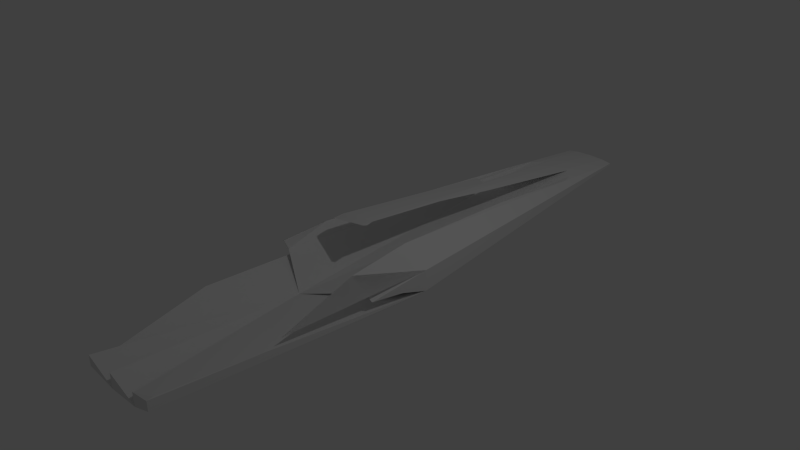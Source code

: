 # Source: Rubble2.blend  (saved by Blender 2.65.0; exported with 4.5.12 LTS)
import bpy
from mathutils import Matrix  # noqa: F401  (used for matrix-valued properties, if any)

bpy.ops.wm.read_factory_settings(use_empty=True)
scene = bpy.context.scene
scene.name = 'Scene'

# ---- collections
col_collection_1 = bpy.data.collections.new('Collection 1'); scene.collection.children.link(col_collection_1)

# ---- world
world_world = bpy.data.worlds.new('World'); scene.world = world_world
world_world.color = (0.05088, 0.05088, 0.05088)
world_world.use_sun_shadow = False
world_world.sun_shadow_jitter_overblur = 0.0
world_world.cycles.sampling_method = 'MANUAL'
world_world.cycles.sample_map_resolution = 256

# ---- cameras
cam_camera = bpy.data.cameras.new('Camera')
cam_camera.clip_end = 100.0
cam_camera.lens = 35.0
cam_camera.sensor_width = 32.0
cam_camera.sensor_height = 18.0
cam_camera.ortho_scale = 7.314
cam_camera.dof.focus_distance = 0.0
cam_camera.dof.aperture_fstop = 128.0

# ---- lights
light_lamp = bpy.data.lights.new('Lamp', 'POINT')
light_lamp.transmission_factor = 0.0
light_lamp.cutoff_distance = 30.0
light_lamp.energy = 100.0
light_lamp.shadow_buffer_clip_start = 1.001
light_lamp.shadow_soft_size = 0.1
light_lamp.shadow_maximum_resolution = 0.006
light_lamp.use_absolute_resolution = True
light_lamp.cycles.use_multiple_importance_sampling = False

# ---- meshes
me_cylinder = bpy.data.meshes.new('Cylinder')
me_cylinder.from_pydata([(0.015, 0.4564, 0.03094), (0.0, 0.4655, -1.105e-08), (-0.01965, 0.4536, 0.04053), (-0.5878, 0.3766, -8.937e-09), (0.1086, 0.2743, -0.5719), (0.2421, 0.03937, -1.275), (1.402e-08, 0.04866, -1.275), (0.008936, 0.3568, -0.3312), (-0.4084, 0.2015, -0.6616), (-0.162, 0.2507, -0.6227), (-0.2421, 0.03937, -1.275), (-0.3101, 0.1057, -1.024), (-0.5959, 0.3637, 0.04152), (-2.199e-08, -0.04866, -1.275), (0.2299, 0.1174, -1.025), (0.3158, 0.1112, -1.003), (-0.3917, 0.01504, -1.275), (-0.3971, 0.09737, -1.005), (-0.4493, 0.1213, -0.9001), (-0.6352, 0.3462, -8.217e-09), (0.2421, -0.03937, -1.275), (0.3917, 0.01504, -1.275), (0.3745, 0.1067, -0.9866), (0.4363, 0.1099, -0.9436), (0.5878, 0.3766, -8.937e-09), (0.4426, 0.2349, -0.5355), (-0.2421, -0.03937, -1.275), (-0.9511, 0.1438, -3.414e-09), (-8.742e-08, -0.4655, 1.105e-08), (0.3917, -0.01504, -1.275), (0.9511, 0.1438, -3.414e-09), (-0.3917, -0.01504, -1.275), (-0.9172, 0.128, 0.2034), (0.5878, -0.3766, 8.937e-09), (0.9511, -0.1438, 3.414e-09), (0.6382, 0.2989, 0.2455), (0.8554, 0.09905, 0.5738), (-0.5878, -0.3766, 8.937e-09), (-0.9511, -0.1438, 3.414e-09), (-0.9204, -0.02373, 0.1836), (-0.8612, -0.03084, 0.539), (0.4848, -0.1722, 1.0), (0.9127, 0.03227, 0.23), (0.8457, 0.01135, 0.632), (0.7844, -0.06578, 1.0), (0.9341, -0.02927, 0.1016), (-0.4848, -0.1722, 1.0), (-6.792e-08, -0.2129, 1.0), (0.7844, 0.06578, 1.0), (-3.307e-08, -0.00705, 1.0), (0.7797, 0.07317, 0.9762), (-0.4848, -0.02907, 1.0), (0.5074, 0.016, 1.0), (0.4848, 0.01497, 1.0), (-0.3564, -0.3474, 0.2614)], [], [(46, 54, 40), (42, 30, 36, 35), (34, 44, 33), (33, 41, 28), (28, 47, 46), (52, 50, 43), (41, 48, 52), (48, 44, 43), (54, 17, 39), (39, 18, 27, 32), (12, 3, 19), (16, 26, 31), (7, 6, 1), (4, 5, 6, 7), (23, 25, 24), (24, 21, 23), (21, 22, 23), (21, 5, 15, 22), (21, 30, 34), (29, 34, 33), (20, 33, 28), (13, 28, 26), (26, 37, 31), (31, 38, 27), (11, 14, 9, 10), (9, 1, 10), (8, 3, 1, 9), (7, 19, 3, 8), (35, 24, 25, 45), (30, 24, 35), (19, 2, 12), (35, 36, 30), (43, 34, 45, 54), (30, 42, 45), (34, 30, 45), (44, 41, 33), (41, 47, 28), (37, 28, 46), (43, 44, 34), (39, 38, 40, 54), (32, 27, 38, 39), (47, 41, 49), (49, 54, 51, 47), (46, 47, 51), (53, 54, 49, 41), (52, 53, 41), (44, 48, 41), (11, 15, 14), (10, 26, 16), (10, 13, 26), (10, 6, 13), (6, 5, 13), (13, 5, 20), (5, 21, 29), (20, 5, 29), (46, 51, 54), (5, 4, 14), (14, 15, 5), (2, 1, 3), (24, 30, 21), (29, 21, 34), (20, 29, 33), (13, 20, 28), (28, 37, 26), (37, 38, 31), (16, 31, 27), (6, 10, 1), (16, 27, 18), (39, 17, 16, 18), (11, 10, 16, 17), (53, 52, 54), (22, 54, 45, 23), (3, 12, 2), (19, 7, 1, 0), (52, 43, 54), (40, 38, 37, 46), (52, 48, 50), (50, 48, 43), (25, 23, 45), (45, 42, 35), (17, 54, 22, 15), (11, 17, 15), (4, 7, 9, 14), (8, 9, 7), (19, 0, 2), (1, 2, 0)])
me_cylinder.use_remesh_preserve_volume = False
me_cylinder.use_remesh_preserve_attributes = False
me_cylinder.use_mirror_vertex_groups = False
me_cylinder.update()

# ---- objects
ob_cylinder = bpy.data.objects.new('Cylinder', me_cylinder)
ob_lamp = bpy.data.objects.new('Lamp', light_lamp)
ob_camera = bpy.data.objects.new('Camera', cam_camera)

# ---- transforms, parenting, visibility, modifiers, constraints
ob_cylinder.location = (0.0, 0.0, 0.0)
ob_cylinder.rotation_euler = (1.571, -0.0, 0.0)
ob_cylinder.scale = (1.0, 1.0, 3.653)
ob_cylinder.lineart.crease_threshold = 0.0
ob_lamp.location = (4.076, 1.005, 5.904)
ob_lamp.rotation_euler = (0.6503, 0.05522, 1.866)
ob_lamp.lock_rotations_4d = False
ob_lamp.empty_display_type = 'ARROWS'
ob_lamp.color = (0.0, 0.0, 0.0, 0.0)
ob_lamp.lineart.crease_threshold = 0.0
ob_camera.location = (7.481, -6.508, 5.344)
ob_camera.rotation_euler = (1.109, 0.01082, 0.8149)
ob_camera.lock_rotations_4d = False
ob_camera.empty_display_type = 'ARROWS'
ob_camera.color = (0.0, 0.0, 0.0, 0.0)
ob_camera.display_type = 'WIRE'
ob_camera.lineart.crease_threshold = 0.0

# ---- collection membership
col_collection_1.objects.link(ob_cylinder)
col_collection_1.objects.link(ob_lamp)
col_collection_1.objects.link(ob_camera)

# ---- scene / render settings (as saved in the file)
scene.camera = ob_camera
scene.frame_start = 1; scene.frame_end = 250; scene.frame_set(1)
scene.render.engine = 'BLENDER_EEVEE_NEXT'
scene.render.image_settings.color_mode = 'RGB'
scene.render.image_settings.compression = 90
scene.render.resolution_percentage = 50
scene.render.dither_intensity = 0.0
scene.render.bake_margin = 2
scene.render.bake_bias = 0.0
scene.cycles.use_denoising = False
scene.cycles.samples = 10
scene.cycles.sampling_pattern = 'TABULATED_SOBOL'
scene.cycles.light_sampling_threshold = 0.0
scene.cycles.use_adaptive_sampling = False
scene.cycles.use_light_tree = False
scene.cycles.blur_glossy = 0.0
scene.cycles.volume_bounces = 1
scene.cycles.pixel_filter_type = 'GAUSSIAN'
scene.cycles.sample_clamp_indirect = 0.0
scene.view_settings.view_transform = 'Standard'
bpy.context.view_layer.update()
